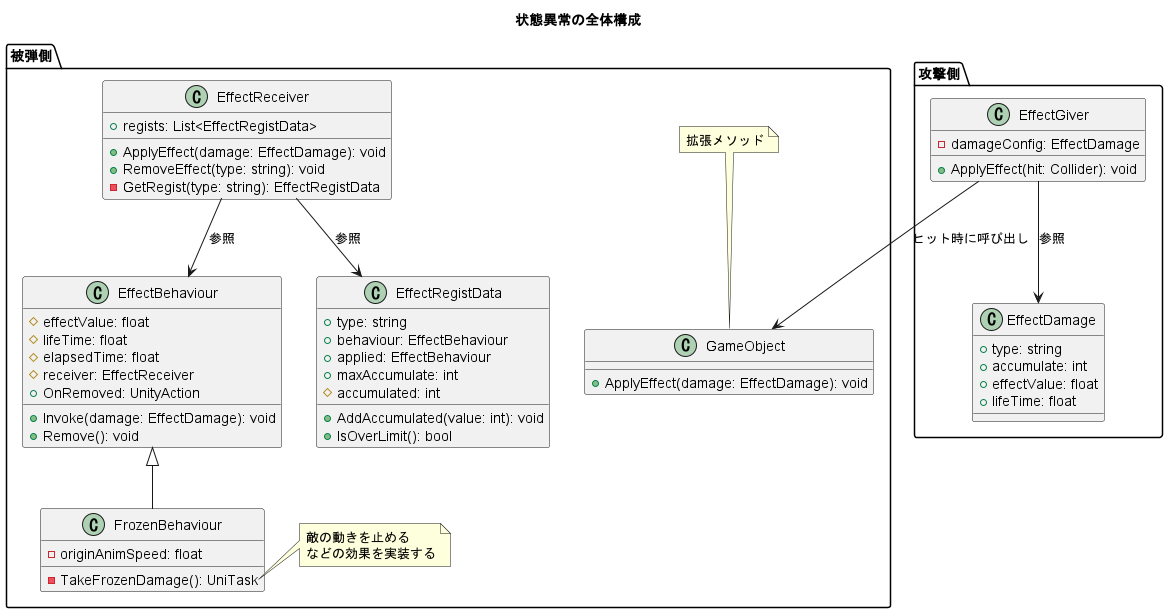

The diagram above was rendered by PlantUML. Its source (embedded in the PNG):
@startuml status_effect_class
title 状態異常の全体構成

package 攻撃側 {
    class EffectDamage {
        + type: string
        + accumulate: int
        + effectValue: float
        + lifeTime: float
    }

    class EffectGiver {
        - damageConfig: EffectDamage
        + ApplyEffect(hit: Collider): void
    }
}

package 被弾側 {
    class GameObject {
        + ApplyEffect(damage: EffectDamage): void
    }
    note top of GameObject
        拡張メソッド
    end note
    
    class EffectBehaviour {
        # effectValue: float
        # lifeTime: float
        # elapsedTime: float
        # receiver: EffectReceiver
        + OnRemoved: UnityAction
        + Invoke(damage: EffectDamage): void
        + Remove(): void
    }

    class EffectRegistData {
        + type: string
        + behaviour: EffectBehaviour
        + applied: EffectBehaviour
        + maxAccumulate: int
        # accumulated: int
        + AddAccumulated(value: int): void
        + IsOverLimit(): bool
    }

    class EffectReceiver {
        + regists: List<EffectRegistData>
        + ApplyEffect(damage: EffectDamage): void
        + RemoveEffect(type: string): void
        - GetRegist(type: string): EffectRegistData
    }

    class FrozenBehaviour {
        - originAnimSpeed: float
        - TakeFrozenDamage(): UniTask
    }

    note right of FrozenBehaviour::TakeFrozenDamage
        敵の動きを止める
        などの効果を実装する
    end note
}

EffectBehaviour <|-- FrozenBehaviour
EffectGiver --> EffectDamage : 参照
EffectReceiver --> EffectBehaviour : 参照
EffectReceiver --> EffectRegistData : 参照
EffectGiver --> GameObject : ヒット時に呼び出し

@enduml